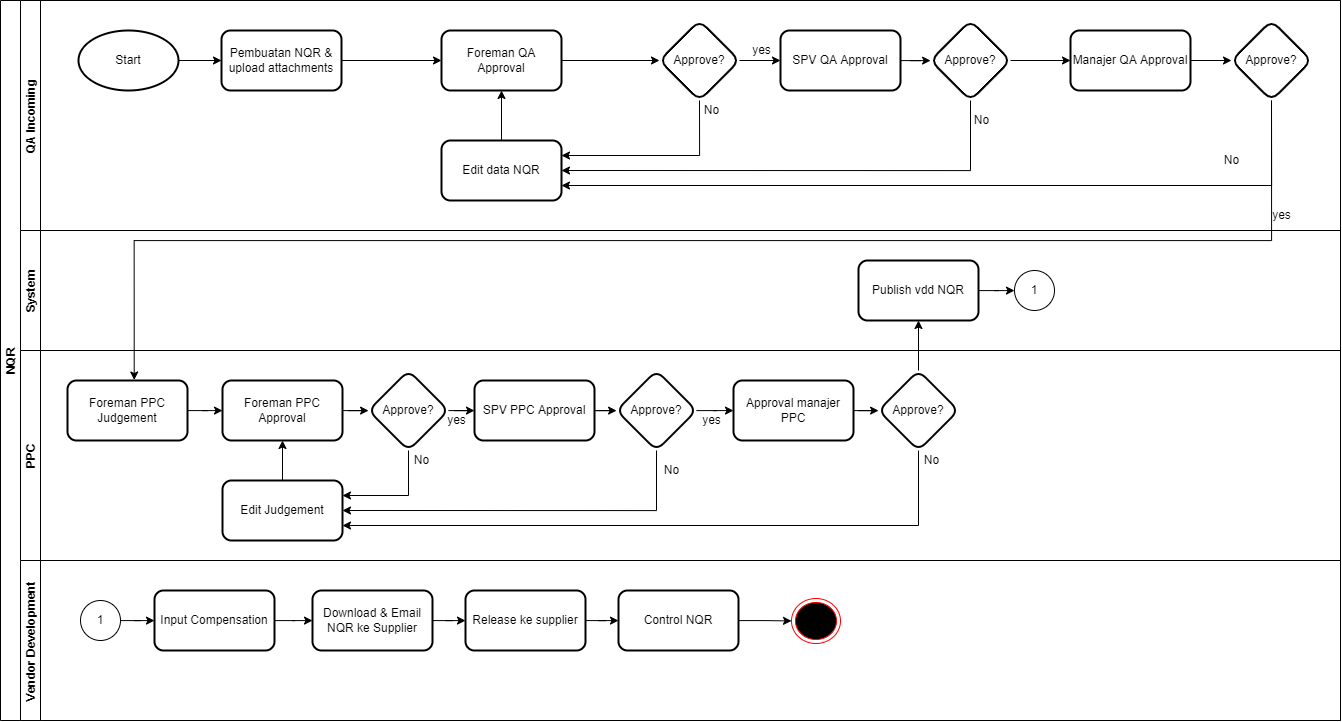

The diagram above was exported from draw.io. Its source (the exported page's mxGraphModel, read from the mxfile embedded in the PNG):
<mxGraphModel dx="1887" dy="1165" grid="1" gridSize="10" guides="1" tooltips="1" connect="1" arrows="1" fold="1" page="1" pageScale="1" pageWidth="850" pageHeight="1100" math="0" shadow="0">
  <root>
    <mxCell id="0" />
    <mxCell id="1" parent="0" />
    <mxCell id="8fNtcZdq3UF_hFWF1-jZ-6" value="NQR" style="swimlane;childLayout=stackLayout;resizeParent=1;resizeParentMax=0;horizontal=0;startSize=20;horizontalStack=0;" parent="1" vertex="1">
      <mxGeometry x="179" y="110" width="1340" height="720" as="geometry" />
    </mxCell>
    <mxCell id="8fNtcZdq3UF_hFWF1-jZ-7" value="QA Incoming" style="swimlane;startSize=20;horizontal=0;" parent="8fNtcZdq3UF_hFWF1-jZ-6" vertex="1">
      <mxGeometry x="20" width="1320" height="230" as="geometry" />
    </mxCell>
    <mxCell id="8fNtcZdq3UF_hFWF1-jZ-21" value="" style="edgeStyle=orthogonalEdgeStyle;rounded=0;orthogonalLoop=1;jettySize=auto;html=1;" parent="8fNtcZdq3UF_hFWF1-jZ-7" source="8fNtcZdq3UF_hFWF1-jZ-19" target="8fNtcZdq3UF_hFWF1-jZ-20" edge="1">
      <mxGeometry relative="1" as="geometry" />
    </mxCell>
    <mxCell id="8fNtcZdq3UF_hFWF1-jZ-19" value="Start" style="strokeWidth=2;html=1;shape=mxgraph.flowchart.start_1;whiteSpace=wrap;" parent="8fNtcZdq3UF_hFWF1-jZ-7" vertex="1">
      <mxGeometry x="58" y="30" width="100" height="60" as="geometry" />
    </mxCell>
    <mxCell id="hR3d1Rjq9Sdr0vIV0n6q-3" style="edgeStyle=orthogonalEdgeStyle;rounded=0;orthogonalLoop=1;jettySize=auto;html=1;entryX=0;entryY=0.5;entryDx=0;entryDy=0;" parent="8fNtcZdq3UF_hFWF1-jZ-7" source="8fNtcZdq3UF_hFWF1-jZ-20" target="8fNtcZdq3UF_hFWF1-jZ-24" edge="1">
      <mxGeometry relative="1" as="geometry" />
    </mxCell>
    <mxCell id="8fNtcZdq3UF_hFWF1-jZ-20" value="Pembuatan NQR &amp;amp; upload&amp;nbsp;attachments" style="rounded=1;whiteSpace=wrap;html=1;strokeWidth=2;" parent="8fNtcZdq3UF_hFWF1-jZ-7" vertex="1">
      <mxGeometry x="201" y="30" width="120" height="60" as="geometry" />
    </mxCell>
    <mxCell id="8fNtcZdq3UF_hFWF1-jZ-24" value="Foreman QA Approval" style="whiteSpace=wrap;html=1;rounded=1;strokeWidth=2;" parent="8fNtcZdq3UF_hFWF1-jZ-7" vertex="1">
      <mxGeometry x="421" y="30" width="120" height="60" as="geometry" />
    </mxCell>
    <mxCell id="8fNtcZdq3UF_hFWF1-jZ-45" value="" style="edgeStyle=orthogonalEdgeStyle;rounded=0;orthogonalLoop=1;jettySize=auto;html=1;" parent="8fNtcZdq3UF_hFWF1-jZ-7" source="8fNtcZdq3UF_hFWF1-jZ-30" target="8fNtcZdq3UF_hFWF1-jZ-44" edge="1">
      <mxGeometry relative="1" as="geometry" />
    </mxCell>
    <mxCell id="8fNtcZdq3UF_hFWF1-jZ-30" value="SPV QA Approval" style="whiteSpace=wrap;html=1;rounded=1;strokeWidth=2;" parent="8fNtcZdq3UF_hFWF1-jZ-7" vertex="1">
      <mxGeometry x="760" y="30" width="120" height="60" as="geometry" />
    </mxCell>
    <mxCell id="hR3d1Rjq9Sdr0vIV0n6q-2" value="" style="edgeStyle=orthogonalEdgeStyle;rounded=0;orthogonalLoop=1;jettySize=auto;html=1;" parent="8fNtcZdq3UF_hFWF1-jZ-7" source="8fNtcZdq3UF_hFWF1-jZ-33" target="8fNtcZdq3UF_hFWF1-jZ-24" edge="1">
      <mxGeometry relative="1" as="geometry" />
    </mxCell>
    <mxCell id="8fNtcZdq3UF_hFWF1-jZ-33" value="Edit data NQR" style="whiteSpace=wrap;html=1;rounded=1;strokeWidth=2;" parent="8fNtcZdq3UF_hFWF1-jZ-7" vertex="1">
      <mxGeometry x="421" y="140" width="120" height="60" as="geometry" />
    </mxCell>
    <mxCell id="8fNtcZdq3UF_hFWF1-jZ-37" value="Manajer QA Approval" style="whiteSpace=wrap;html=1;rounded=1;strokeWidth=2;" parent="8fNtcZdq3UF_hFWF1-jZ-7" vertex="1">
      <mxGeometry x="1050" y="30" width="120" height="60" as="geometry" />
    </mxCell>
    <mxCell id="8fNtcZdq3UF_hFWF1-jZ-44" value="Approve?" style="rhombus;whiteSpace=wrap;html=1;rounded=1;strokeWidth=2;" parent="8fNtcZdq3UF_hFWF1-jZ-7" vertex="1">
      <mxGeometry x="910" y="20" width="80" height="80" as="geometry" />
    </mxCell>
    <mxCell id="8fNtcZdq3UF_hFWF1-jZ-46" value="" style="endArrow=classic;html=1;rounded=0;entryX=0;entryY=0.5;entryDx=0;entryDy=0;" parent="8fNtcZdq3UF_hFWF1-jZ-7" source="8fNtcZdq3UF_hFWF1-jZ-44" target="8fNtcZdq3UF_hFWF1-jZ-37" edge="1">
      <mxGeometry width="50" height="50" relative="1" as="geometry">
        <mxPoint x="780" y="260" as="sourcePoint" />
        <mxPoint x="830" y="210" as="targetPoint" />
      </mxGeometry>
    </mxCell>
    <mxCell id="8fNtcZdq3UF_hFWF1-jZ-49" value="" style="endArrow=classic;html=1;rounded=0;exitX=0.5;exitY=1;exitDx=0;exitDy=0;entryX=1;entryY=0.5;entryDx=0;entryDy=0;edgeStyle=orthogonalEdgeStyle;" parent="8fNtcZdq3UF_hFWF1-jZ-7" source="8fNtcZdq3UF_hFWF1-jZ-44" target="8fNtcZdq3UF_hFWF1-jZ-33" edge="1">
      <mxGeometry width="50" height="50" relative="1" as="geometry">
        <mxPoint x="700" y="280" as="sourcePoint" />
        <mxPoint x="750" y="230" as="targetPoint" />
      </mxGeometry>
    </mxCell>
    <mxCell id="8fNtcZdq3UF_hFWF1-jZ-8" value="System" style="swimlane;startSize=20;horizontal=0;" parent="8fNtcZdq3UF_hFWF1-jZ-6" vertex="1">
      <mxGeometry x="20" y="230" width="1320" height="120" as="geometry" />
    </mxCell>
    <mxCell id="8fNtcZdq3UF_hFWF1-jZ-85" value="1" style="ellipse;whiteSpace=wrap;html=1;aspect=fixed;" parent="8fNtcZdq3UF_hFWF1-jZ-8" vertex="1">
      <mxGeometry x="994" y="40" width="40" height="40" as="geometry" />
    </mxCell>
    <mxCell id="hR3d1Rjq9Sdr0vIV0n6q-1" value="" style="edgeStyle=orthogonalEdgeStyle;rounded=0;orthogonalLoop=1;jettySize=auto;html=1;" parent="8fNtcZdq3UF_hFWF1-jZ-8" source="8fNtcZdq3UF_hFWF1-jZ-111" target="8fNtcZdq3UF_hFWF1-jZ-85" edge="1">
      <mxGeometry relative="1" as="geometry" />
    </mxCell>
    <mxCell id="8fNtcZdq3UF_hFWF1-jZ-111" value="Publish vdd NQR" style="whiteSpace=wrap;html=1;rounded=1;strokeWidth=2;" parent="8fNtcZdq3UF_hFWF1-jZ-8" vertex="1">
      <mxGeometry x="838" y="30" width="120" height="60" as="geometry" />
    </mxCell>
    <mxCell id="8fNtcZdq3UF_hFWF1-jZ-11" value="PPC" style="swimlane;startSize=20;horizontal=0;" parent="8fNtcZdq3UF_hFWF1-jZ-6" vertex="1">
      <mxGeometry x="20" y="350" width="1320" height="210" as="geometry" />
    </mxCell>
    <mxCell id="8fNtcZdq3UF_hFWF1-jZ-54" value="" style="edgeStyle=orthogonalEdgeStyle;rounded=0;orthogonalLoop=1;jettySize=auto;html=1;" parent="8fNtcZdq3UF_hFWF1-jZ-11" source="8fNtcZdq3UF_hFWF1-jZ-41" target="8fNtcZdq3UF_hFWF1-jZ-53" edge="1">
      <mxGeometry relative="1" as="geometry" />
    </mxCell>
    <mxCell id="8fNtcZdq3UF_hFWF1-jZ-41" value="Foreman PPC Judgement" style="whiteSpace=wrap;html=1;rounded=1;strokeWidth=2;" parent="8fNtcZdq3UF_hFWF1-jZ-11" vertex="1">
      <mxGeometry x="47" y="30" width="120" height="60" as="geometry" />
    </mxCell>
    <mxCell id="8fNtcZdq3UF_hFWF1-jZ-60" value="" style="edgeStyle=orthogonalEdgeStyle;rounded=0;orthogonalLoop=1;jettySize=auto;html=1;" parent="8fNtcZdq3UF_hFWF1-jZ-11" source="8fNtcZdq3UF_hFWF1-jZ-53" target="8fNtcZdq3UF_hFWF1-jZ-59" edge="1">
      <mxGeometry relative="1" as="geometry" />
    </mxCell>
    <mxCell id="8fNtcZdq3UF_hFWF1-jZ-53" value="Foreman PPC Approval" style="whiteSpace=wrap;html=1;rounded=1;strokeWidth=2;" parent="8fNtcZdq3UF_hFWF1-jZ-11" vertex="1">
      <mxGeometry x="202" y="30" width="120" height="60" as="geometry" />
    </mxCell>
    <mxCell id="8fNtcZdq3UF_hFWF1-jZ-62" value="" style="edgeStyle=orthogonalEdgeStyle;rounded=0;orthogonalLoop=1;jettySize=auto;html=1;" parent="8fNtcZdq3UF_hFWF1-jZ-11" source="8fNtcZdq3UF_hFWF1-jZ-59" target="8fNtcZdq3UF_hFWF1-jZ-61" edge="1">
      <mxGeometry relative="1" as="geometry" />
    </mxCell>
    <mxCell id="8fNtcZdq3UF_hFWF1-jZ-59" value="Approve?" style="rhombus;whiteSpace=wrap;html=1;rounded=1;strokeWidth=2;" parent="8fNtcZdq3UF_hFWF1-jZ-11" vertex="1">
      <mxGeometry x="348" y="20" width="80" height="80" as="geometry" />
    </mxCell>
    <mxCell id="8fNtcZdq3UF_hFWF1-jZ-64" value="" style="edgeStyle=orthogonalEdgeStyle;rounded=0;orthogonalLoop=1;jettySize=auto;html=1;" parent="8fNtcZdq3UF_hFWF1-jZ-11" source="8fNtcZdq3UF_hFWF1-jZ-61" target="8fNtcZdq3UF_hFWF1-jZ-63" edge="1">
      <mxGeometry relative="1" as="geometry" />
    </mxCell>
    <mxCell id="8fNtcZdq3UF_hFWF1-jZ-61" value="SPV PPC Approval" style="whiteSpace=wrap;html=1;rounded=1;strokeWidth=2;" parent="8fNtcZdq3UF_hFWF1-jZ-11" vertex="1">
      <mxGeometry x="454" y="30" width="120" height="60" as="geometry" />
    </mxCell>
    <mxCell id="8fNtcZdq3UF_hFWF1-jZ-66" value="" style="edgeStyle=orthogonalEdgeStyle;rounded=0;orthogonalLoop=1;jettySize=auto;html=1;" parent="8fNtcZdq3UF_hFWF1-jZ-11" source="8fNtcZdq3UF_hFWF1-jZ-63" target="8fNtcZdq3UF_hFWF1-jZ-65" edge="1">
      <mxGeometry relative="1" as="geometry" />
    </mxCell>
    <mxCell id="8fNtcZdq3UF_hFWF1-jZ-63" value="Approve?" style="rhombus;whiteSpace=wrap;html=1;rounded=1;strokeWidth=2;" parent="8fNtcZdq3UF_hFWF1-jZ-11" vertex="1">
      <mxGeometry x="596" y="20" width="80" height="80" as="geometry" />
    </mxCell>
    <mxCell id="8fNtcZdq3UF_hFWF1-jZ-70" value="" style="edgeStyle=orthogonalEdgeStyle;rounded=0;orthogonalLoop=1;jettySize=auto;html=1;" parent="8fNtcZdq3UF_hFWF1-jZ-11" source="8fNtcZdq3UF_hFWF1-jZ-65" target="8fNtcZdq3UF_hFWF1-jZ-69" edge="1">
      <mxGeometry relative="1" as="geometry" />
    </mxCell>
    <mxCell id="8fNtcZdq3UF_hFWF1-jZ-65" value="Approval manajer PPC" style="whiteSpace=wrap;html=1;rounded=1;strokeWidth=2;" parent="8fNtcZdq3UF_hFWF1-jZ-11" vertex="1">
      <mxGeometry x="713" y="30" width="120" height="60" as="geometry" />
    </mxCell>
    <mxCell id="8fNtcZdq3UF_hFWF1-jZ-69" value="Approve?" style="rhombus;whiteSpace=wrap;html=1;rounded=1;strokeWidth=2;" parent="8fNtcZdq3UF_hFWF1-jZ-11" vertex="1">
      <mxGeometry x="858" y="20" width="80" height="80" as="geometry" />
    </mxCell>
    <mxCell id="8fNtcZdq3UF_hFWF1-jZ-100" value="" style="edgeStyle=orthogonalEdgeStyle;rounded=0;orthogonalLoop=1;jettySize=auto;html=1;" parent="8fNtcZdq3UF_hFWF1-jZ-11" source="8fNtcZdq3UF_hFWF1-jZ-89" target="8fNtcZdq3UF_hFWF1-jZ-53" edge="1">
      <mxGeometry relative="1" as="geometry" />
    </mxCell>
    <mxCell id="8fNtcZdq3UF_hFWF1-jZ-89" value="Edit Judgement" style="whiteSpace=wrap;html=1;rounded=1;strokeWidth=2;" parent="8fNtcZdq3UF_hFWF1-jZ-11" vertex="1">
      <mxGeometry x="202" y="130" width="120" height="60" as="geometry" />
    </mxCell>
    <mxCell id="8fNtcZdq3UF_hFWF1-jZ-92" value="" style="endArrow=classic;html=1;rounded=0;entryX=1;entryY=0.25;entryDx=0;entryDy=0;exitX=0.5;exitY=1;exitDx=0;exitDy=0;edgeStyle=orthogonalEdgeStyle;" parent="8fNtcZdq3UF_hFWF1-jZ-11" source="8fNtcZdq3UF_hFWF1-jZ-59" target="8fNtcZdq3UF_hFWF1-jZ-89" edge="1">
      <mxGeometry width="50" height="50" relative="1" as="geometry">
        <mxPoint x="520" as="sourcePoint" />
        <mxPoint x="570" y="-50" as="targetPoint" />
      </mxGeometry>
    </mxCell>
    <mxCell id="8fNtcZdq3UF_hFWF1-jZ-95" value="" style="endArrow=classic;html=1;rounded=0;entryX=1;entryY=0.5;entryDx=0;entryDy=0;exitX=0.5;exitY=1;exitDx=0;exitDy=0;edgeStyle=orthogonalEdgeStyle;" parent="8fNtcZdq3UF_hFWF1-jZ-11" source="8fNtcZdq3UF_hFWF1-jZ-63" target="8fNtcZdq3UF_hFWF1-jZ-89" edge="1">
      <mxGeometry width="50" height="50" relative="1" as="geometry">
        <mxPoint x="640" as="sourcePoint" />
        <mxPoint x="690" y="-50" as="targetPoint" />
      </mxGeometry>
    </mxCell>
    <mxCell id="8fNtcZdq3UF_hFWF1-jZ-97" value="" style="endArrow=classic;html=1;rounded=0;entryX=1;entryY=0.75;entryDx=0;entryDy=0;exitX=0.5;exitY=1;exitDx=0;exitDy=0;edgeStyle=orthogonalEdgeStyle;" parent="8fNtcZdq3UF_hFWF1-jZ-11" source="8fNtcZdq3UF_hFWF1-jZ-69" target="8fNtcZdq3UF_hFWF1-jZ-89" edge="1">
      <mxGeometry width="50" height="50" relative="1" as="geometry">
        <mxPoint x="640" as="sourcePoint" />
        <mxPoint x="690" y="-50" as="targetPoint" />
      </mxGeometry>
    </mxCell>
    <mxCell id="8fNtcZdq3UF_hFWF1-jZ-9" value="Vendor Development" style="swimlane;startSize=20;horizontal=0;" parent="8fNtcZdq3UF_hFWF1-jZ-6" vertex="1">
      <mxGeometry x="20" y="560" width="1320" height="160" as="geometry" />
    </mxCell>
    <mxCell id="8fNtcZdq3UF_hFWF1-jZ-102" value="" style="edgeStyle=orthogonalEdgeStyle;rounded=0;orthogonalLoop=1;jettySize=auto;html=1;" parent="8fNtcZdq3UF_hFWF1-jZ-9" source="8fNtcZdq3UF_hFWF1-jZ-87" target="8fNtcZdq3UF_hFWF1-jZ-101" edge="1">
      <mxGeometry relative="1" as="geometry" />
    </mxCell>
    <mxCell id="8fNtcZdq3UF_hFWF1-jZ-87" value="1" style="ellipse;whiteSpace=wrap;html=1;aspect=fixed;" parent="8fNtcZdq3UF_hFWF1-jZ-9" vertex="1">
      <mxGeometry x="60" y="40" width="40" height="40" as="geometry" />
    </mxCell>
    <mxCell id="8fNtcZdq3UF_hFWF1-jZ-104" value="" style="edgeStyle=orthogonalEdgeStyle;rounded=0;orthogonalLoop=1;jettySize=auto;html=1;" parent="8fNtcZdq3UF_hFWF1-jZ-9" source="8fNtcZdq3UF_hFWF1-jZ-101" target="8fNtcZdq3UF_hFWF1-jZ-103" edge="1">
      <mxGeometry relative="1" as="geometry" />
    </mxCell>
    <mxCell id="8fNtcZdq3UF_hFWF1-jZ-101" value="Input Compensation" style="whiteSpace=wrap;html=1;rounded=1;strokeWidth=2;" parent="8fNtcZdq3UF_hFWF1-jZ-9" vertex="1">
      <mxGeometry x="134" y="30" width="120" height="60" as="geometry" />
    </mxCell>
    <mxCell id="8fNtcZdq3UF_hFWF1-jZ-106" value="" style="edgeStyle=orthogonalEdgeStyle;rounded=0;orthogonalLoop=1;jettySize=auto;html=1;" parent="8fNtcZdq3UF_hFWF1-jZ-9" source="8fNtcZdq3UF_hFWF1-jZ-103" target="8fNtcZdq3UF_hFWF1-jZ-105" edge="1">
      <mxGeometry relative="1" as="geometry" />
    </mxCell>
    <mxCell id="8fNtcZdq3UF_hFWF1-jZ-103" value="Download &amp;amp; Email NQR ke Supplier" style="whiteSpace=wrap;html=1;rounded=1;strokeWidth=2;" parent="8fNtcZdq3UF_hFWF1-jZ-9" vertex="1">
      <mxGeometry x="292" y="30" width="120" height="60" as="geometry" />
    </mxCell>
    <mxCell id="8fNtcZdq3UF_hFWF1-jZ-108" value="" style="edgeStyle=orthogonalEdgeStyle;rounded=0;orthogonalLoop=1;jettySize=auto;html=1;" parent="8fNtcZdq3UF_hFWF1-jZ-9" source="8fNtcZdq3UF_hFWF1-jZ-105" target="8fNtcZdq3UF_hFWF1-jZ-107" edge="1">
      <mxGeometry relative="1" as="geometry" />
    </mxCell>
    <mxCell id="8fNtcZdq3UF_hFWF1-jZ-105" value="Release ke supplier" style="whiteSpace=wrap;html=1;rounded=1;strokeWidth=2;" parent="8fNtcZdq3UF_hFWF1-jZ-9" vertex="1">
      <mxGeometry x="445" y="30" width="120" height="60" as="geometry" />
    </mxCell>
    <mxCell id="8fNtcZdq3UF_hFWF1-jZ-110" value="" style="edgeStyle=orthogonalEdgeStyle;rounded=0;orthogonalLoop=1;jettySize=auto;html=1;" parent="8fNtcZdq3UF_hFWF1-jZ-9" source="8fNtcZdq3UF_hFWF1-jZ-107" target="8fNtcZdq3UF_hFWF1-jZ-109" edge="1">
      <mxGeometry relative="1" as="geometry" />
    </mxCell>
    <mxCell id="8fNtcZdq3UF_hFWF1-jZ-107" value="Control NQR" style="whiteSpace=wrap;html=1;rounded=1;strokeWidth=2;" parent="8fNtcZdq3UF_hFWF1-jZ-9" vertex="1">
      <mxGeometry x="598" y="30" width="120" height="60" as="geometry" />
    </mxCell>
    <mxCell id="8fNtcZdq3UF_hFWF1-jZ-109" value="" style="ellipse;html=1;shape=endState;fillColor=#000000;strokeColor=#ff0000;" parent="8fNtcZdq3UF_hFWF1-jZ-9" vertex="1">
      <mxGeometry x="771" y="38" width="49" height="45" as="geometry" />
    </mxCell>
    <mxCell id="8fNtcZdq3UF_hFWF1-jZ-112" value="" style="edgeStyle=orthogonalEdgeStyle;rounded=0;orthogonalLoop=1;jettySize=auto;html=1;" parent="8fNtcZdq3UF_hFWF1-jZ-6" source="8fNtcZdq3UF_hFWF1-jZ-69" target="8fNtcZdq3UF_hFWF1-jZ-111" edge="1">
      <mxGeometry relative="1" as="geometry" />
    </mxCell>
    <mxCell id="8fNtcZdq3UF_hFWF1-jZ-31" value="" style="edgeStyle=orthogonalEdgeStyle;rounded=0;orthogonalLoop=1;jettySize=auto;html=1;" parent="1" source="8fNtcZdq3UF_hFWF1-jZ-28" target="8fNtcZdq3UF_hFWF1-jZ-30" edge="1">
      <mxGeometry relative="1" as="geometry" />
    </mxCell>
    <mxCell id="8fNtcZdq3UF_hFWF1-jZ-28" value="Approve?" style="rhombus;whiteSpace=wrap;html=1;rounded=1;strokeWidth=2;" parent="1" vertex="1">
      <mxGeometry x="838" y="130" width="80" height="80" as="geometry" />
    </mxCell>
    <mxCell id="8fNtcZdq3UF_hFWF1-jZ-29" value="" style="edgeStyle=orthogonalEdgeStyle;rounded=0;orthogonalLoop=1;jettySize=auto;html=1;" parent="1" source="8fNtcZdq3UF_hFWF1-jZ-24" target="8fNtcZdq3UF_hFWF1-jZ-28" edge="1">
      <mxGeometry relative="1" as="geometry" />
    </mxCell>
    <mxCell id="8fNtcZdq3UF_hFWF1-jZ-32" value="yes" style="text;html=1;align=center;verticalAlign=middle;resizable=0;points=[];autosize=1;strokeColor=none;fillColor=none;" parent="1" vertex="1">
      <mxGeometry x="920" y="145" width="40" height="30" as="geometry" />
    </mxCell>
    <mxCell id="8fNtcZdq3UF_hFWF1-jZ-47" value="" style="endArrow=classic;html=1;rounded=0;exitX=0.5;exitY=1;exitDx=0;exitDy=0;entryX=1;entryY=0.25;entryDx=0;entryDy=0;edgeStyle=orthogonalEdgeStyle;" parent="1" source="8fNtcZdq3UF_hFWF1-jZ-28" target="8fNtcZdq3UF_hFWF1-jZ-33" edge="1">
      <mxGeometry width="50" height="50" relative="1" as="geometry">
        <mxPoint x="900" y="390" as="sourcePoint" />
        <mxPoint x="950" y="340" as="targetPoint" />
      </mxGeometry>
    </mxCell>
    <mxCell id="8fNtcZdq3UF_hFWF1-jZ-48" value="No" style="text;html=1;align=center;verticalAlign=middle;resizable=0;points=[];autosize=1;strokeColor=none;fillColor=none;" parent="1" vertex="1">
      <mxGeometry x="870" y="205" width="40" height="30" as="geometry" />
    </mxCell>
    <mxCell id="8fNtcZdq3UF_hFWF1-jZ-50" value="No" style="text;html=1;align=center;verticalAlign=middle;resizable=0;points=[];autosize=1;strokeColor=none;fillColor=none;" parent="1" vertex="1">
      <mxGeometry x="1140" y="215" width="40" height="30" as="geometry" />
    </mxCell>
    <mxCell id="8fNtcZdq3UF_hFWF1-jZ-67" value="yes" style="text;html=1;align=center;verticalAlign=middle;resizable=0;points=[];autosize=1;strokeColor=none;fillColor=none;" parent="1" vertex="1">
      <mxGeometry x="870" y="515" width="40" height="30" as="geometry" />
    </mxCell>
    <mxCell id="8fNtcZdq3UF_hFWF1-jZ-68" value="yes" style="text;html=1;align=center;verticalAlign=middle;resizable=0;points=[];autosize=1;strokeColor=none;fillColor=none;" parent="1" vertex="1">
      <mxGeometry x="615" y="515" width="40" height="30" as="geometry" />
    </mxCell>
    <mxCell id="8fNtcZdq3UF_hFWF1-jZ-39" value="Approve?" style="rhombus;whiteSpace=wrap;html=1;rounded=1;strokeWidth=2;" parent="1" vertex="1">
      <mxGeometry x="1410" y="130" width="80" height="80" as="geometry" />
    </mxCell>
    <mxCell id="8fNtcZdq3UF_hFWF1-jZ-40" value="" style="edgeStyle=orthogonalEdgeStyle;rounded=0;orthogonalLoop=1;jettySize=auto;html=1;" parent="1" source="8fNtcZdq3UF_hFWF1-jZ-37" target="8fNtcZdq3UF_hFWF1-jZ-39" edge="1">
      <mxGeometry relative="1" as="geometry" />
    </mxCell>
    <mxCell id="8fNtcZdq3UF_hFWF1-jZ-43" value="" style="endArrow=classic;html=1;rounded=0;exitX=0.5;exitY=1;exitDx=0;exitDy=0;entryX=0.556;entryY=-0.008;entryDx=0;entryDy=0;edgeStyle=orthogonalEdgeStyle;entryPerimeter=0;" parent="1" source="8fNtcZdq3UF_hFWF1-jZ-39" target="8fNtcZdq3UF_hFWF1-jZ-41" edge="1">
      <mxGeometry width="50" height="50" relative="1" as="geometry">
        <mxPoint x="510" y="450" as="sourcePoint" />
        <mxPoint x="560" y="400" as="targetPoint" />
      </mxGeometry>
    </mxCell>
    <mxCell id="8fNtcZdq3UF_hFWF1-jZ-77" value="" style="endArrow=classic;html=1;rounded=0;exitX=0.5;exitY=1;exitDx=0;exitDy=0;entryX=1;entryY=0.75;entryDx=0;entryDy=0;edgeStyle=orthogonalEdgeStyle;" parent="1" source="8fNtcZdq3UF_hFWF1-jZ-39" target="8fNtcZdq3UF_hFWF1-jZ-33" edge="1">
      <mxGeometry width="50" height="50" relative="1" as="geometry">
        <mxPoint x="1010" y="470" as="sourcePoint" />
        <mxPoint x="1060" y="420" as="targetPoint" />
      </mxGeometry>
    </mxCell>
    <mxCell id="8fNtcZdq3UF_hFWF1-jZ-79" value="yes" style="text;html=1;align=center;verticalAlign=middle;resizable=0;points=[];autosize=1;strokeColor=none;fillColor=none;" parent="1" vertex="1">
      <mxGeometry x="1440" y="310" width="40" height="30" as="geometry" />
    </mxCell>
    <mxCell id="8fNtcZdq3UF_hFWF1-jZ-81" value="No" style="text;html=1;align=center;verticalAlign=middle;resizable=0;points=[];autosize=1;strokeColor=none;fillColor=none;" parent="1" vertex="1">
      <mxGeometry x="1390" y="255" width="40" height="30" as="geometry" />
    </mxCell>
    <mxCell id="8fNtcZdq3UF_hFWF1-jZ-94" value="No" style="text;html=1;align=center;verticalAlign=middle;resizable=0;points=[];autosize=1;strokeColor=none;fillColor=none;" parent="1" vertex="1">
      <mxGeometry x="580" y="555" width="40" height="30" as="geometry" />
    </mxCell>
    <mxCell id="8fNtcZdq3UF_hFWF1-jZ-96" value="No" style="text;html=1;align=center;verticalAlign=middle;resizable=0;points=[];autosize=1;strokeColor=none;fillColor=none;" parent="1" vertex="1">
      <mxGeometry x="830" y="565" width="40" height="30" as="geometry" />
    </mxCell>
    <mxCell id="8fNtcZdq3UF_hFWF1-jZ-98" value="No" style="text;html=1;align=center;verticalAlign=middle;resizable=0;points=[];autosize=1;strokeColor=none;fillColor=none;" parent="1" vertex="1">
      <mxGeometry x="1090" y="555" width="40" height="30" as="geometry" />
    </mxCell>
  </root>
</mxGraphModel>